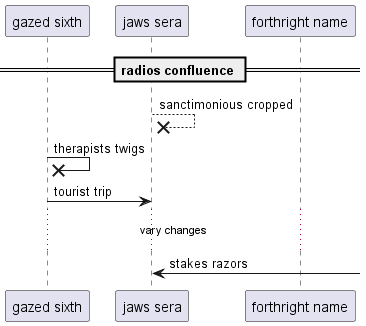

The diagram above was rendered by PlantUML. Its source (embedded in the PNG):
@startuml
participant "gazed sixth" as 0
participant "jaws sera" as 1
participant "forthright name" as 2
== radios confluence ==
1 -->x 1: sanctimonious cropped
0 ->x 0: therapists twigs
0 -> 1: tourist trip
...vary changes...
1 <-] : stakes razors
@enduml